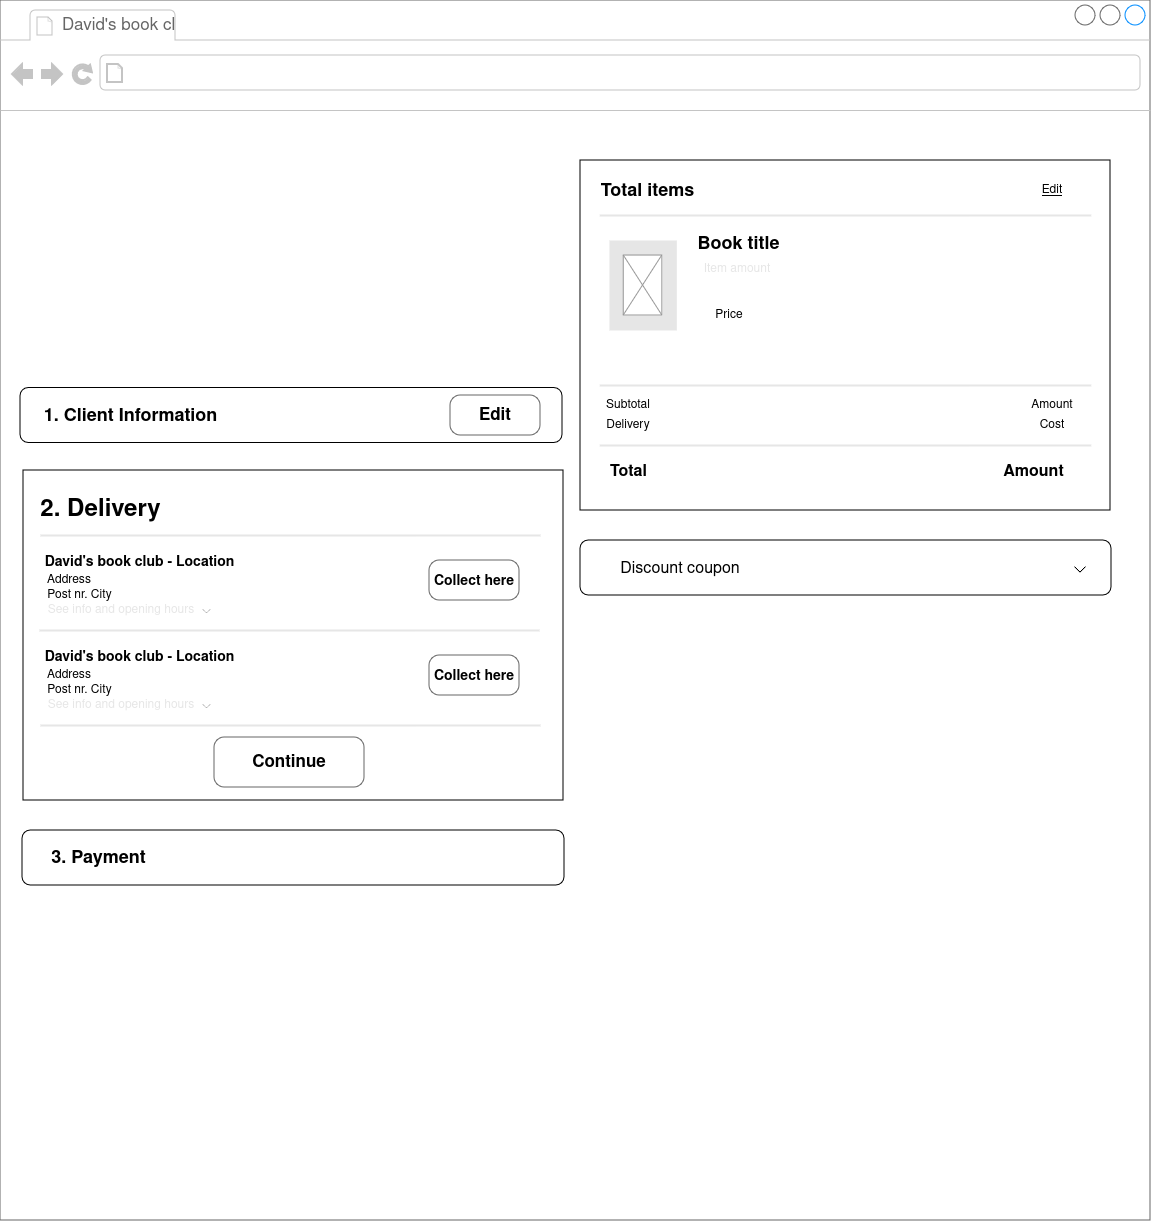

The diagram above was exported from draw.io. Its source (the exported page's mxGraphModel, read from the mxfile embedded in the PNG):
<mxGraphModel dx="2390" dy="1512" grid="1" gridSize="10" guides="1" tooltips="1" connect="1" arrows="1" fold="1" page="1" pageScale="1" pageWidth="850" pageHeight="1100" math="0" shadow="0">
  <root>
    <mxCell id="0" />
    <mxCell id="1" parent="0" />
    <mxCell id="Lz6j6IdhZ9v-TtQqzflk-2" value="" style="strokeWidth=1;shadow=0;dashed=0;align=center;html=1;shape=mxgraph.mockup.containers.browserWindow;rSize=0;strokeColor=#666666;strokeColor2=#008cff;strokeColor3=#c4c4c4;mainText=,;recursiveResize=0;" parent="1" vertex="1">
      <mxGeometry x="230" y="210" width="1150" height="1220" as="geometry" />
    </mxCell>
    <mxCell id="Lz6j6IdhZ9v-TtQqzflk-3" value="David's book cl" style="strokeWidth=1;shadow=0;dashed=0;align=center;html=1;shape=mxgraph.mockup.containers.anchor;fontSize=17;fontColor=#666666;align=left;whiteSpace=wrap;" parent="Lz6j6IdhZ9v-TtQqzflk-2" vertex="1">
      <mxGeometry x="60" y="12" width="120" height="26" as="geometry" />
    </mxCell>
    <mxCell id="Lz6j6IdhZ9v-TtQqzflk-4" value="" style="strokeWidth=1;shadow=0;dashed=0;align=center;html=1;shape=mxgraph.mockup.containers.anchor;rSize=0;fontSize=17;fontColor=#666666;align=left;" parent="Lz6j6IdhZ9v-TtQqzflk-2" vertex="1">
      <mxGeometry x="130" y="60" width="250" height="26" as="geometry" />
    </mxCell>
    <mxCell id="Lz6j6IdhZ9v-TtQqzflk-29" value="" style="rounded=0;whiteSpace=wrap;html=1;" parent="Lz6j6IdhZ9v-TtQqzflk-2" vertex="1">
      <mxGeometry x="23" y="470" width="540" height="330" as="geometry" />
    </mxCell>
    <mxCell id="Lz6j6IdhZ9v-TtQqzflk-32" value="" style="group" parent="Lz6j6IdhZ9v-TtQqzflk-2" vertex="1" connectable="0">
      <mxGeometry x="20" y="387.5" width="542" height="55" as="geometry" />
    </mxCell>
    <mxCell id="Lz6j6IdhZ9v-TtQqzflk-26" value="&lt;div align=&quot;left&quot;&gt;&lt;br&gt;&lt;/div&gt;" style="rounded=1;whiteSpace=wrap;html=1;" parent="Lz6j6IdhZ9v-TtQqzflk-32" vertex="1">
      <mxGeometry width="542" height="55" as="geometry" />
    </mxCell>
    <mxCell id="Lz6j6IdhZ9v-TtQqzflk-28" value="&lt;font style=&quot;font-size: 18px;&quot;&gt;1. Client Information&lt;/font&gt;" style="text;strokeColor=none;fillColor=none;html=1;fontSize=24;fontStyle=1;verticalAlign=middle;align=center;" parent="Lz6j6IdhZ9v-TtQqzflk-32" vertex="1">
      <mxGeometry x="60" y="7.5" width="100" height="40" as="geometry" />
    </mxCell>
    <mxCell id="Lz6j6IdhZ9v-TtQqzflk-138" value="Edit" style="strokeWidth=1;shadow=0;dashed=0;align=center;html=1;shape=mxgraph.mockup.buttons.button;strokeColor=#666666;fontColor=#000000;mainText=;buttonStyle=round;fontSize=17;fontStyle=1;fillColor=none;whiteSpace=wrap;" parent="Lz6j6IdhZ9v-TtQqzflk-32" vertex="1">
      <mxGeometry x="430" y="7.5" width="90" height="40" as="geometry" />
    </mxCell>
    <mxCell id="Lz6j6IdhZ9v-TtQqzflk-33" value="" style="group" parent="Lz6j6IdhZ9v-TtQqzflk-2" vertex="1" connectable="0">
      <mxGeometry x="22" y="830" width="542" height="55" as="geometry" />
    </mxCell>
    <mxCell id="Lz6j6IdhZ9v-TtQqzflk-34" value="&lt;div align=&quot;left&quot;&gt;&lt;br&gt;&lt;br&gt;&lt;/div&gt;" style="rounded=1;whiteSpace=wrap;html=1;" parent="Lz6j6IdhZ9v-TtQqzflk-33" vertex="1">
      <mxGeometry width="542" height="55" as="geometry" />
    </mxCell>
    <mxCell id="Lz6j6IdhZ9v-TtQqzflk-35" value="&lt;font style=&quot;font-size: 18px;&quot;&gt;3. Payment&lt;br&gt;&lt;/font&gt;" style="text;strokeColor=none;fillColor=none;html=1;fontSize=24;fontStyle=1;verticalAlign=middle;align=center;" parent="Lz6j6IdhZ9v-TtQqzflk-33" vertex="1">
      <mxGeometry x="26" y="6.5" width="100" height="40" as="geometry" />
    </mxCell>
    <mxCell id="Lz6j6IdhZ9v-TtQqzflk-40" value="" style="group" parent="Lz6j6IdhZ9v-TtQqzflk-2" vertex="1" connectable="0">
      <mxGeometry x="580" y="540" width="530" height="55" as="geometry" />
    </mxCell>
    <mxCell id="Lz6j6IdhZ9v-TtQqzflk-41" value="&lt;div align=&quot;left&quot;&gt;&lt;br&gt;&lt;br&gt;&lt;/div&gt;" style="rounded=1;whiteSpace=wrap;html=1;" parent="Lz6j6IdhZ9v-TtQqzflk-40" vertex="1">
      <mxGeometry width="531" height="55" as="geometry" />
    </mxCell>
    <mxCell id="Lz6j6IdhZ9v-TtQqzflk-43" value="&lt;font style=&quot;font-size: 16px;&quot;&gt;Discount coupon&lt;/font&gt;" style="text;html=1;align=center;verticalAlign=middle;whiteSpace=wrap;rounded=0;" parent="Lz6j6IdhZ9v-TtQqzflk-40" vertex="1">
      <mxGeometry x="30" y="13.5" width="140" height="31" as="geometry" />
    </mxCell>
    <mxCell id="Lz6j6IdhZ9v-TtQqzflk-47" value="2. Delivery" style="text;strokeColor=none;fillColor=none;html=1;fontSize=24;fontStyle=1;verticalAlign=middle;align=center;" parent="Lz6j6IdhZ9v-TtQqzflk-2" vertex="1">
      <mxGeometry x="50" y="490" width="100" height="40" as="geometry" />
    </mxCell>
    <mxCell id="Lz6j6IdhZ9v-TtQqzflk-48" value="" style="line;strokeWidth=2;html=1;strokeColor=#E6E6E6;" parent="Lz6j6IdhZ9v-TtQqzflk-2" vertex="1">
      <mxGeometry x="40" y="530" width="500" height="10" as="geometry" />
    </mxCell>
    <mxCell id="Lz6j6IdhZ9v-TtQqzflk-55" value="&lt;font style=&quot;font-size: 14px;&quot;&gt;David's book club - Location&lt;/font&gt;" style="text;strokeColor=none;fillColor=none;html=1;fontSize=24;fontStyle=1;verticalAlign=middle;align=center;" parent="Lz6j6IdhZ9v-TtQqzflk-2" vertex="1">
      <mxGeometry x="89" y="540" width="100" height="40" as="geometry" />
    </mxCell>
    <mxCell id="Lz6j6IdhZ9v-TtQqzflk-58" value="" style="line;strokeWidth=2;html=1;strokeColor=#E6E6E6;" parent="Lz6j6IdhZ9v-TtQqzflk-2" vertex="1">
      <mxGeometry x="39" y="625" width="500" height="10" as="geometry" />
    </mxCell>
    <mxCell id="Lz6j6IdhZ9v-TtQqzflk-59" value="Address" style="text;html=1;align=center;verticalAlign=middle;whiteSpace=wrap;rounded=0;" parent="Lz6j6IdhZ9v-TtQqzflk-2" vertex="1">
      <mxGeometry x="39" y="565" width="60" height="30" as="geometry" />
    </mxCell>
    <mxCell id="Lz6j6IdhZ9v-TtQqzflk-60" value="Post nr. City" style="text;html=1;align=center;verticalAlign=middle;whiteSpace=wrap;rounded=0;" parent="Lz6j6IdhZ9v-TtQqzflk-2" vertex="1">
      <mxGeometry x="40" y="580" width="79" height="30" as="geometry" />
    </mxCell>
    <mxCell id="Lz6j6IdhZ9v-TtQqzflk-61" value="&lt;font color=&quot;#e6e6e6&quot;&gt;See info and opening hours&lt;/font&gt;" style="text;html=1;align=center;verticalAlign=middle;whiteSpace=wrap;rounded=0;fontStyle=0;labelBorderColor=none;textShadow=0;" parent="Lz6j6IdhZ9v-TtQqzflk-2" vertex="1">
      <mxGeometry x="36" y="595" width="170" height="30" as="geometry" />
    </mxCell>
    <mxCell id="Lz6j6IdhZ9v-TtQqzflk-62" value="&lt;font style=&quot;font-size: 14px;&quot;&gt;David's book club - Location&lt;/font&gt;" style="text;strokeColor=none;fillColor=none;html=1;fontSize=24;fontStyle=1;verticalAlign=middle;align=center;" parent="Lz6j6IdhZ9v-TtQqzflk-2" vertex="1">
      <mxGeometry x="89" y="635" width="100" height="40" as="geometry" />
    </mxCell>
    <mxCell id="Lz6j6IdhZ9v-TtQqzflk-63" value="" style="line;strokeWidth=2;html=1;strokeColor=#E6E6E6;" parent="Lz6j6IdhZ9v-TtQqzflk-2" vertex="1">
      <mxGeometry x="40" y="720" width="500" height="10" as="geometry" />
    </mxCell>
    <mxCell id="Lz6j6IdhZ9v-TtQqzflk-64" value="Address" style="text;html=1;align=center;verticalAlign=middle;whiteSpace=wrap;rounded=0;" parent="Lz6j6IdhZ9v-TtQqzflk-2" vertex="1">
      <mxGeometry x="39" y="660" width="60" height="30" as="geometry" />
    </mxCell>
    <mxCell id="Lz6j6IdhZ9v-TtQqzflk-65" value="Post nr. City" style="text;html=1;align=center;verticalAlign=middle;whiteSpace=wrap;rounded=0;" parent="Lz6j6IdhZ9v-TtQqzflk-2" vertex="1">
      <mxGeometry x="40" y="675" width="79" height="30" as="geometry" />
    </mxCell>
    <mxCell id="Lz6j6IdhZ9v-TtQqzflk-66" value="&lt;font color=&quot;#e6e6e6&quot;&gt;See info and opening hours&lt;/font&gt;" style="text;html=1;align=center;verticalAlign=middle;whiteSpace=wrap;rounded=0;fontStyle=0;labelBorderColor=none;textShadow=0;" parent="Lz6j6IdhZ9v-TtQqzflk-2" vertex="1">
      <mxGeometry x="36" y="690" width="170" height="30" as="geometry" />
    </mxCell>
    <mxCell id="Lz6j6IdhZ9v-TtQqzflk-67" value="Continue" style="strokeWidth=1;shadow=0;dashed=0;align=center;html=1;shape=mxgraph.mockup.buttons.button;strokeColor=#666666;fontColor=#000000;mainText=;buttonStyle=round;fontSize=17;fontStyle=1;fillColor=none;whiteSpace=wrap;" parent="Lz6j6IdhZ9v-TtQqzflk-2" vertex="1">
      <mxGeometry x="214" y="737" width="150" height="50" as="geometry" />
    </mxCell>
    <mxCell id="Lz6j6IdhZ9v-TtQqzflk-101" value="&lt;span style=&quot;font-size: 14px;&quot;&gt;Collect here&lt;/span&gt;" style="strokeWidth=1;shadow=0;dashed=0;align=center;html=1;shape=mxgraph.mockup.buttons.button;strokeColor=#666666;fontColor=#000000;mainText=;buttonStyle=round;fontSize=17;fontStyle=1;fillColor=none;whiteSpace=wrap;" parent="Lz6j6IdhZ9v-TtQqzflk-2" vertex="1">
      <mxGeometry x="429" y="560" width="90" height="40" as="geometry" />
    </mxCell>
    <mxCell id="Lz6j6IdhZ9v-TtQqzflk-102" value="&lt;span style=&quot;font-size: 14px;&quot;&gt;Collect here&lt;/span&gt;" style="strokeWidth=1;shadow=0;dashed=0;align=center;html=1;shape=mxgraph.mockup.buttons.button;strokeColor=#666666;fontColor=default;mainText=;buttonStyle=round;fontSize=17;fontStyle=1;fillColor=none;whiteSpace=wrap;" parent="Lz6j6IdhZ9v-TtQqzflk-2" vertex="1">
      <mxGeometry x="429" y="655" width="90" height="40" as="geometry" />
    </mxCell>
    <mxCell id="Lz6j6IdhZ9v-TtQqzflk-152" value="" style="shape=image;verticalLabelPosition=bottom;labelBackgroundColor=default;verticalAlign=top;aspect=fixed;imageAspect=0;image=https://static.thenounproject.com/png/1916332-200.png;" parent="Lz6j6IdhZ9v-TtQqzflk-2" vertex="1">
      <mxGeometry x="199" y="602.5" width="15" height="15" as="geometry" />
    </mxCell>
    <mxCell id="Lz6j6IdhZ9v-TtQqzflk-153" value="" style="shape=image;verticalLabelPosition=bottom;labelBackgroundColor=default;verticalAlign=top;aspect=fixed;imageAspect=0;image=https://static.thenounproject.com/png/1916332-200.png;" parent="Lz6j6IdhZ9v-TtQqzflk-2" vertex="1">
      <mxGeometry x="199" y="697.5" width="15" height="15" as="geometry" />
    </mxCell>
    <mxCell id="Lz6j6IdhZ9v-TtQqzflk-25" value="" style="group;fontStyle=1" parent="1" vertex="1" connectable="0">
      <mxGeometry x="810" y="370" width="530" height="360" as="geometry" />
    </mxCell>
    <mxCell id="Lz6j6IdhZ9v-TtQqzflk-5" value="" style="rounded=0;whiteSpace=wrap;html=1;" parent="Lz6j6IdhZ9v-TtQqzflk-25" vertex="1">
      <mxGeometry width="530" height="350" as="geometry" />
    </mxCell>
    <mxCell id="Lz6j6IdhZ9v-TtQqzflk-6" value="" style="line;strokeWidth=2;html=1;strokeColor=#E6E6E6;" parent="Lz6j6IdhZ9v-TtQqzflk-25" vertex="1">
      <mxGeometry x="19.272727272727273" y="50" width="491.4545454545455" height="10" as="geometry" />
    </mxCell>
    <mxCell id="Lz6j6IdhZ9v-TtQqzflk-7" value="&lt;font style=&quot;font-size: 18px;&quot;&gt;Total items&lt;/font&gt;" style="text;strokeColor=none;fillColor=none;html=1;fontSize=24;fontStyle=1;verticalAlign=middle;align=center;" parent="Lz6j6IdhZ9v-TtQqzflk-25" vertex="1">
      <mxGeometry x="19.272727272727273" y="10" width="96.36363636363637" height="40" as="geometry" />
    </mxCell>
    <UserObject label="Edit" link="https://www.draw.io" id="Lz6j6IdhZ9v-TtQqzflk-8">
      <mxCell style="text;html=1;strokeColor=none;fillColor=none;whiteSpace=wrap;align=center;verticalAlign=middle;fontColor=#000000;fontStyle=4;" parent="Lz6j6IdhZ9v-TtQqzflk-25" vertex="1">
        <mxGeometry x="443.27272727272725" y="10" width="57.81818181818182" height="40" as="geometry" />
      </mxCell>
    </UserObject>
    <mxCell id="Lz6j6IdhZ9v-TtQqzflk-9" value="" style="rounded=0;whiteSpace=wrap;html=1;strokeColor=none;fillColor=#E6E6E6;" parent="Lz6j6IdhZ9v-TtQqzflk-25" vertex="1">
      <mxGeometry x="28.907272727272726" y="80" width="67.45454545454547" height="90" as="geometry" />
    </mxCell>
    <mxCell id="Lz6j6IdhZ9v-TtQqzflk-10" value="" style="verticalLabelPosition=bottom;shadow=0;dashed=0;align=center;html=1;verticalAlign=top;strokeWidth=1;shape=mxgraph.mockup.graphics.simpleIcon;strokeColor=#999999;" parent="Lz6j6IdhZ9v-TtQqzflk-25" vertex="1">
      <mxGeometry x="43.36181818181818" y="95" width="38.54545454545455" height="60" as="geometry" />
    </mxCell>
    <mxCell id="Lz6j6IdhZ9v-TtQqzflk-11" value="Book title" style="text;strokeColor=none;fillColor=none;html=1;fontSize=18;fontStyle=1;verticalAlign=middle;align=center;" parent="Lz6j6IdhZ9v-TtQqzflk-25" vertex="1">
      <mxGeometry x="110" y="64" width="96.36363636363637" height="40" as="geometry" />
    </mxCell>
    <mxCell id="Lz6j6IdhZ9v-TtQqzflk-12" value="&lt;font color=&quot;#e6e6e6&quot;&gt;Item amount&lt;/font&gt;" style="text;html=1;align=center;verticalAlign=middle;whiteSpace=wrap;rounded=0;" parent="Lz6j6IdhZ9v-TtQqzflk-25" vertex="1">
      <mxGeometry x="119.64" y="94" width="74.36" height="30" as="geometry" />
    </mxCell>
    <mxCell id="Lz6j6IdhZ9v-TtQqzflk-15" value="Price" style="text;html=1;align=center;verticalAlign=middle;whiteSpace=wrap;rounded=0;" parent="Lz6j6IdhZ9v-TtQqzflk-25" vertex="1">
      <mxGeometry x="119.63636363636364" y="140" width="57.81818181818182" height="30" as="geometry" />
    </mxCell>
    <mxCell id="Lz6j6IdhZ9v-TtQqzflk-16" value="" style="line;strokeWidth=2;html=1;strokeColor=#E6E6E6;" parent="Lz6j6IdhZ9v-TtQqzflk-25" vertex="1">
      <mxGeometry x="19.272727272727273" y="220" width="491.4545454545455" height="10" as="geometry" />
    </mxCell>
    <mxCell id="Lz6j6IdhZ9v-TtQqzflk-17" value="" style="line;strokeWidth=2;html=1;strokeColor=#E6E6E6;" parent="Lz6j6IdhZ9v-TtQqzflk-25" vertex="1">
      <mxGeometry x="19.272727272727273" y="280" width="491.4545454545455" height="10" as="geometry" />
    </mxCell>
    <mxCell id="Lz6j6IdhZ9v-TtQqzflk-18" value="Subtotal" style="text;html=1;align=center;verticalAlign=middle;whiteSpace=wrap;rounded=0;" parent="Lz6j6IdhZ9v-TtQqzflk-25" vertex="1">
      <mxGeometry x="19.272727272727273" y="230" width="57.81818181818182" height="30" as="geometry" />
    </mxCell>
    <mxCell id="Lz6j6IdhZ9v-TtQqzflk-19" value="Delivery" style="text;html=1;align=center;verticalAlign=middle;whiteSpace=wrap;rounded=0;fontStyle=0" parent="Lz6j6IdhZ9v-TtQqzflk-25" vertex="1">
      <mxGeometry x="19.272727272727273" y="250" width="57.81818181818182" height="30" as="geometry" />
    </mxCell>
    <mxCell id="Lz6j6IdhZ9v-TtQqzflk-21" value="Amount" style="text;html=1;align=center;verticalAlign=middle;whiteSpace=wrap;rounded=0;" parent="Lz6j6IdhZ9v-TtQqzflk-25" vertex="1">
      <mxGeometry x="443.27272727272725" y="230" width="57.81818181818182" height="30" as="geometry" />
    </mxCell>
    <mxCell id="Lz6j6IdhZ9v-TtQqzflk-22" value="Cost" style="text;html=1;align=center;verticalAlign=middle;whiteSpace=wrap;rounded=0;" parent="Lz6j6IdhZ9v-TtQqzflk-25" vertex="1">
      <mxGeometry x="443.27272727272725" y="250" width="57.81818181818182" height="30" as="geometry" />
    </mxCell>
    <mxCell id="Lz6j6IdhZ9v-TtQqzflk-23" value="&lt;font style=&quot;font-size: 16px;&quot;&gt;Total&lt;/font&gt;" style="text;strokeColor=none;fillColor=none;html=1;fontSize=24;fontStyle=1;verticalAlign=middle;align=center;" parent="Lz6j6IdhZ9v-TtQqzflk-25" vertex="1">
      <mxGeometry y="290" width="96.36363636363637" height="40" as="geometry" />
    </mxCell>
    <mxCell id="Lz6j6IdhZ9v-TtQqzflk-24" value="&lt;font style=&quot;font-size: 16px;&quot;&gt;Amount&lt;/font&gt;" style="text;strokeColor=none;fillColor=none;html=1;fontSize=24;fontStyle=1;verticalAlign=middle;align=center;" parent="Lz6j6IdhZ9v-TtQqzflk-25" vertex="1">
      <mxGeometry x="404.72727272727275" y="290" width="96.36363636363637" height="40" as="geometry" />
    </mxCell>
    <mxCell id="Lz6j6IdhZ9v-TtQqzflk-45" value="" style="shape=image;verticalLabelPosition=bottom;labelBackgroundColor=default;verticalAlign=top;aspect=fixed;imageAspect=0;image=https://static.thenounproject.com/png/1916332-200.png;" parent="1" vertex="1">
      <mxGeometry x="1300" y="769" width="20" height="20" as="geometry" />
    </mxCell>
  </root>
</mxGraphModel>